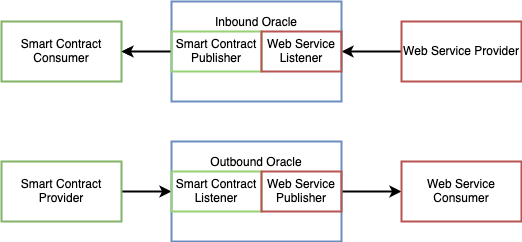

The diagram above was exported from draw.io. Its source (the exported page's mxGraphModel, read from the mxfile embedded in the PNG):
<mxGraphModel dx="946" dy="513" grid="1" gridSize="10" guides="1" tooltips="1" connect="1" arrows="1" fold="1" page="1" pageScale="1" pageWidth="850" pageHeight="1100" math="0" shadow="0">
  <root>
    <mxCell id="0" />
    <mxCell id="1" parent="0" />
    <mxCell id="qh-QIwJwg0QwBkd32GXf-3" value="" style="edgeStyle=orthogonalEdgeStyle;rounded=0;orthogonalLoop=1;jettySize=auto;html=1;strokeWidth=2;" parent="1" source="qh-QIwJwg0QwBkd32GXf-1" target="qh-QIwJwg0QwBkd32GXf-2" edge="1">
      <mxGeometry relative="1" as="geometry" />
    </mxCell>
    <mxCell id="qh-QIwJwg0QwBkd32GXf-1" value="Smart Contract Provider" style="rounded=0;whiteSpace=wrap;html=1;strokeColor=#82b366;strokeWidth=2;fillColor=none;" parent="1" vertex="1">
      <mxGeometry x="70" y="220" width="120" height="60" as="geometry" />
    </mxCell>
    <mxCell id="qh-QIwJwg0QwBkd32GXf-5" value="" style="edgeStyle=orthogonalEdgeStyle;rounded=0;orthogonalLoop=1;jettySize=auto;html=1;strokeWidth=2;" parent="1" source="qh-QIwJwg0QwBkd32GXf-2" target="qh-QIwJwg0QwBkd32GXf-4" edge="1">
      <mxGeometry relative="1" as="geometry" />
    </mxCell>
    <mxCell id="qh-QIwJwg0QwBkd32GXf-2" value="&lt;div&gt;Outbound Oracle&lt;/div&gt;&lt;div&gt;&lt;br&gt;&lt;/div&gt;&lt;div&gt;&lt;br&gt;&lt;/div&gt;&lt;div&gt;&lt;br&gt;&lt;/div&gt;&lt;div&gt;&lt;br&gt;&lt;/div&gt;" style="rounded=0;whiteSpace=wrap;html=1;fillColor=none;strokeColor=#6c8ebf;strokeWidth=2;" parent="1" vertex="1">
      <mxGeometry x="240" y="200" width="170" height="100" as="geometry" />
    </mxCell>
    <mxCell id="qh-QIwJwg0QwBkd32GXf-4" value="Web Service Consumer" style="rounded=0;whiteSpace=wrap;html=1;fillColor=none;strokeColor=#b85450;strokeWidth=2;" parent="1" vertex="1">
      <mxGeometry x="470" y="220" width="120" height="60" as="geometry" />
    </mxCell>
    <mxCell id="qh-QIwJwg0QwBkd32GXf-11" value="&lt;div&gt;Smart Contract&lt;/div&gt;&lt;div&gt;Listener&lt;br&gt;&lt;/div&gt;" style="rounded=0;whiteSpace=wrap;html=1;strokeColor=#97D077;strokeWidth=2;fillColor=none;" parent="1" vertex="1">
      <mxGeometry x="240" y="230" width="90" height="40" as="geometry" />
    </mxCell>
    <mxCell id="qh-QIwJwg0QwBkd32GXf-12" value="Web Service Publisher" style="rounded=0;whiteSpace=wrap;html=1;fillColor=none;strokeColor=#b85450;strokeWidth=2;" parent="1" vertex="1">
      <mxGeometry x="330" y="230" width="80" height="40" as="geometry" />
    </mxCell>
    <mxCell id="YQqKKyxDhgLXZPMqdNgb-2" value="" style="edgeStyle=orthogonalEdgeStyle;rounded=0;orthogonalLoop=1;jettySize=auto;html=1;strokeWidth=2;" edge="1" parent="1" source="YQqKKyxDhgLXZPMqdNgb-3" target="YQqKKyxDhgLXZPMqdNgb-5">
      <mxGeometry relative="1" as="geometry" />
    </mxCell>
    <mxCell id="YQqKKyxDhgLXZPMqdNgb-3" value="Web Service Provider" style="rounded=0;whiteSpace=wrap;html=1;fillColor=none;strokeColor=#b85450;strokeWidth=2;" vertex="1" parent="1">
      <mxGeometry x="470" y="80" width="120" height="60" as="geometry" />
    </mxCell>
    <mxCell id="YQqKKyxDhgLXZPMqdNgb-4" value="" style="edgeStyle=orthogonalEdgeStyle;rounded=0;orthogonalLoop=1;jettySize=auto;html=1;" edge="1" parent="1" source="YQqKKyxDhgLXZPMqdNgb-5" target="YQqKKyxDhgLXZPMqdNgb-6">
      <mxGeometry relative="1" as="geometry" />
    </mxCell>
    <mxCell id="YQqKKyxDhgLXZPMqdNgb-5" value="&lt;div&gt;Inbound Oracle&lt;/div&gt;&lt;div&gt;&lt;br&gt;&lt;/div&gt;&lt;div&gt;&lt;br&gt;&lt;/div&gt;&lt;div&gt;&lt;br&gt;&lt;/div&gt;&lt;div&gt;&lt;br&gt;&lt;/div&gt;" style="rounded=0;whiteSpace=wrap;html=1;fillColor=none;strokeColor=#6c8ebf;strokeWidth=2;" vertex="1" parent="1">
      <mxGeometry x="240" y="60" width="170" height="100" as="geometry" />
    </mxCell>
    <mxCell id="YQqKKyxDhgLXZPMqdNgb-6" value="&lt;div&gt;Smart Contract&lt;/div&gt;&lt;div&gt;Consumer&lt;/div&gt;" style="rounded=0;whiteSpace=wrap;html=1;fillColor=none;strokeColor=#82b366;strokeWidth=2;" vertex="1" parent="1">
      <mxGeometry x="70" y="80" width="120" height="60" as="geometry" />
    </mxCell>
    <mxCell id="YQqKKyxDhgLXZPMqdNgb-7" value="" style="edgeStyle=orthogonalEdgeStyle;rounded=0;orthogonalLoop=1;jettySize=auto;html=1;strokeWidth=2;" edge="1" parent="1" source="YQqKKyxDhgLXZPMqdNgb-8" target="YQqKKyxDhgLXZPMqdNgb-6">
      <mxGeometry relative="1" as="geometry" />
    </mxCell>
    <mxCell id="YQqKKyxDhgLXZPMqdNgb-8" value="&lt;div&gt;Smart Contract&lt;/div&gt;&lt;div&gt;Publisher&lt;br&gt;&lt;/div&gt;" style="rounded=0;whiteSpace=wrap;html=1;strokeColor=#97D077;strokeWidth=2;fillColor=none;" vertex="1" parent="1">
      <mxGeometry x="240" y="90" width="90" height="40" as="geometry" />
    </mxCell>
    <mxCell id="YQqKKyxDhgLXZPMqdNgb-9" value="Web Service Listener" style="rounded=0;whiteSpace=wrap;html=1;fillColor=none;strokeColor=#b85450;strokeWidth=2;" vertex="1" parent="1">
      <mxGeometry x="330" y="90" width="80" height="40" as="geometry" />
    </mxCell>
  </root>
</mxGraphModel>